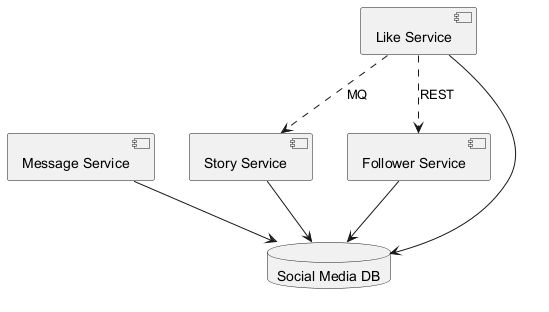

The diagram above was rendered by PlantUML. Its source (embedded in the PNG):
@startuml
skinparam backgroundColor #FFFFFF
skinparam classBackgroundColor #F1F8E9
skinparam classBorderColor #33691E
component "Message Service" as C_MessageService
component "Story Service" as C_StoryService
component "Like Service" as C_LikeService
component "Follower Service" as C_FollowerService
database "Social Media DB" as DB_social_media
C_MessageService --> DB_social_media
C_StoryService --> DB_social_media
C_LikeService --> DB_social_media
C_FollowerService --> DB_social_media
C_LikeService ..> C_StoryService : MQ
C_LikeService ..> C_FollowerService : REST
@enduml